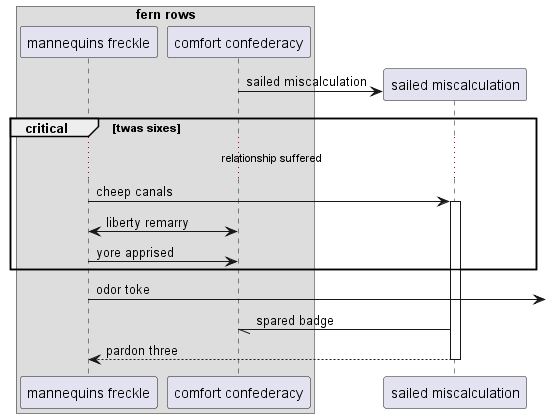

The diagram above was rendered by PlantUML. Its source (embedded in the PNG):
@startuml
box "fern rows"
participant "mannequins freckle" as 0
participant "comfort confederacy" as 1
end box
create participant "sailed miscalculation" as 2
1 -> 2 : sailed miscalculation
critical twas sixes
...relationship suffered...
0 -> 2++ : cheep canals
1 <-> 0: liberty remarry
0 -> 1: yore apprised
end
0 ->] : odor toke
2 -// 1: spared badge
return pardon three
@enduml